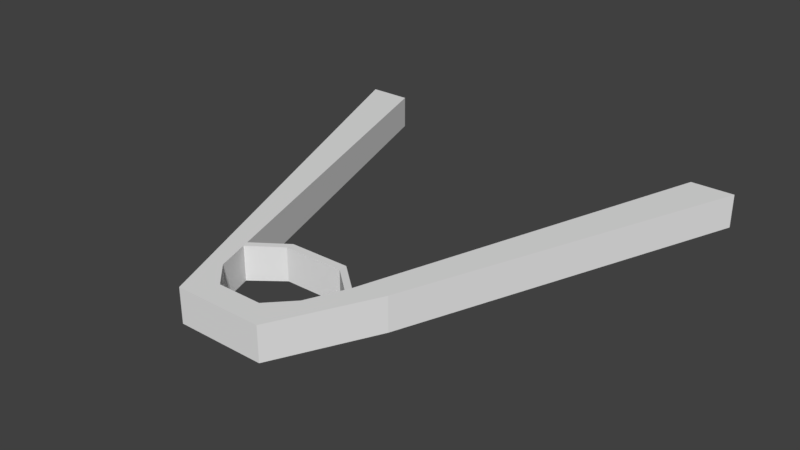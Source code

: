 # Source: torchHolder.blend  (saved by Blender 2.77.0; exported with 4.5.12 LTS)
import bpy
from mathutils import Matrix  # noqa: F401  (used for matrix-valued properties, if any)

bpy.ops.wm.read_factory_settings(use_empty=True)
scene = bpy.context.scene
scene.name = 'Scene'

# ---- collections
col_collection_1 = bpy.data.collections.new('Collection 1'); scene.collection.children.link(col_collection_1)

# ---- world
world_world = bpy.data.worlds.new('World'); scene.world = world_world
world_world.color = (0.05088, 0.05088, 0.05088)
world_world.use_sun_shadow = False
world_world.sun_shadow_jitter_overblur = 0.0
world_world.cycles.sampling_method = 'MANUAL'

# ---- meshes
me_plane_001 = bpy.data.meshes.new('Plane.001')
me_plane_001.from_pydata([(-0.2, -2.0, 0.0), (0.0, -2.0, 0.0), (-1.0, 0.0, 0.0), (-0.8, 0.0, 0.0), (0.8, 0.0, 0.0), (1.0, 0.0, 0.0), (0.2, -2.0, 0.0), (-1.0, 0.0, 0.1548), (-0.2, -2.0, 0.1548), (0.0, -2.0, 0.1548), (-0.8, 0.0, 0.1548), (0.8, 0.0, 0.1548), (1.0, 0.0, 0.1548), (0.2, -2.0, 0.1548), (-0.3055, -1.736, 0.0), (-0.2042, -1.786, 0.0), (-0.3055, -1.736, 0.1548), (-0.2042, -1.786, 0.1548), (0.2024, -1.787, 0.0), (0.3298, -1.74, 0.0), (0.2024, -1.787, 0.1548), (0.3298, -1.74, 0.1548), (-0.2527, -1.868, 0.0), (-0.2527, -1.868, 0.1548), (-0.102, -1.893, 0.0), (-0.102, -1.893, 0.1548), (0.2649, -1.87, 0.0), (0.2649, -1.87, 0.1548), (0.1012, -1.893, 0.0), (0.1012, -1.893, 0.1548), (-0.2637, -1.607, 0.0), (-0.2637, -1.607, 0.1548), (-0.375, -1.563, 0.0), (-0.375, -1.563, 0.1548), (0.2821, -1.608, 0.0), (0.2821, -1.608, 0.1548), (0.4168, -1.566, 0.0), (0.4168, -1.566, 0.1548), (0.1516, -1.495, 0.0), (-0.1216, -1.497, 0.0), (0.1516, -1.495, 0.15), (-0.1216, -1.497, 0.15), (-0.2643, -1.643, 3.419e-15), (-0.2643, -1.643, 0.1548), (0.2816, -1.644, 3.419e-15), (0.2816, -1.644, 0.1548), (0.151, -1.531, 3.419e-15), (-0.1221, -1.533, 3.419e-15), (0.151, -1.531, 0.15), (-0.1221, -1.533, 0.15)], [], [(32, 2, 3, 30), (1, 6, 13, 9, 8, 0), (33, 31, 10, 7), (25, 29, 28, 24), (4, 11, 12, 5), (3, 2, 7, 10), (6, 26, 19, 36, 5, 12, 37, 21, 27, 13), (34, 35, 11, 4), (30, 3, 10, 31), (24, 15, 17, 25), (23, 25, 17, 16), (22, 14, 15, 24), (28, 29, 20, 18), (35, 20, 21, 37), (34, 36, 19, 18), (14, 32, 30, 15), (16, 17, 31, 33), (4, 5, 36, 34), (15, 30, 31, 17), (20, 29, 27, 21), (18, 19, 26, 28), (11, 35, 37, 12), (0, 8, 23, 16, 33, 7, 2, 32, 14, 22), (18, 20, 35, 34), (35, 45, 44, 34), (39, 47, 42, 30), (41, 49, 48, 40), (23, 8, 9, 13, 27, 29, 25), (0, 22, 24, 28, 26, 6, 1), (46, 48, 49, 47), (47, 49, 43, 42), (44, 45, 48, 46), (40, 48, 45, 35), (38, 46, 47, 39), (30, 42, 43, 31), (34, 44, 46, 38), (31, 43, 49, 41), (39, 41, 40, 38), (38, 40, 35, 34), (30, 31, 41, 39)])
_uv = me_plane_001.uv_layers.new(name='UVMap')
_uv.uv.foreach_set('vector', [0.5699, 0.3437, 1.188e-07, 0.5, 1.07e-07, 0.45, 0.5861, 0.3159, 0.7858, 0.03009, 0.7858, 0.06019, 0.7294, 0.06019, 0.7294, 0.03009, 0.7294, 0.0, 0.7858, 0.0, 0.1595, 0.8437, 0.1433, 0.8159, 0.7294, 0.95, 0.7294, 1.0, 0.7858, 0.5397, 0.7858, 0.5071, 0.8423, 0.5071, 0.8423, 0.5397, 0.8423, 0.03211, 0.7858, 0.03211, 0.7858, 0.0, 0.8423, 0.0, 0.9532, 0.502, 1.0, 0.502, 1.0, 0.5407, 0.9532, 0.5407, 0.7858, 0.06019, 0.7858, 0.09587, 0.7858, 0.1316, 0.7858, 0.1794, 0.7858, 0.5799, 0.7294, 0.5799, 0.7294, 0.1794, 0.7294, 0.1316, 0.7294, 0.09587, 0.7294, 0.06019, 0.8423, 0.4234, 0.7858, 0.4234, 0.7858, 0.03211, 0.8423, 0.03211, 0.9552, 0.08194, 0.9552, 0.502, 0.8987, 0.502, 0.8987, 0.08194, 0.9552, 0.0, 0.9552, 0.03526, 0.8987, 0.03526, 0.8987, 2.98e-08, 0.04806, 0.8132, 0.03907, 0.7755, 0.07821, 0.801, 0.0962, 0.8264, 0.6813, 0.3132, 0.6332, 0.3264, 0.6512, 0.301, 0.6903, 0.2755, 0.8423, 0.5071, 0.7858, 0.5071, 0.7858, 0.4705, 0.8423, 0.4705, 0.1429, 0.6795, 0.07776, 0.6994, 0.09469, 0.6675, 0.1582, 0.6458, 0.5865, 0.1795, 0.5712, 0.1458, 0.6347, 0.1675, 0.6516, 0.1994, 0.6332, 0.3264, 0.5699, 0.3437, 0.5861, 0.3159, 0.6512, 0.301, 0.0962, 0.8264, 0.07821, 0.801, 0.1433, 0.8159, 0.1595, 0.8437, 1.188e-08, 0.05, 0.0, 0.0, 0.5712, 0.1458, 0.5865, 0.1795, 0.9552, 0.03526, 0.9552, 0.08194, 0.8987, 0.08194, 0.8987, 0.03526, 0.07776, 0.6994, 0.03888, 0.7247, 0.04734, 0.6838, 0.09469, 0.6675, 0.6516, 0.1994, 0.6347, 0.1675, 0.6821, 0.1838, 0.6905, 0.2247, 0.7294, 0.55, 0.1429, 0.6795, 0.1582, 0.6458, 0.7294, 0.5, 0.8423, 0.0, 0.8987, 0.0, 0.8987, 0.03547, 0.8987, 0.071, 0.8987, 0.1177, 0.8987, 0.5383, 0.8423, 0.5383, 0.8423, 0.1177, 0.8423, 0.071, 0.8423, 0.03547, 0.8423, 0.4705, 0.7858, 0.4705, 0.7858, 0.4234, 0.8423, 0.4234, 0.7858, 0.6359, 0.7858, 0.6278, 0.8423, 0.6278, 0.8423, 0.6359, 0.8996, 0.603, 0.9128, 0.6031, 0.9532, 0.6386, 0.9399, 0.6385, 0.8431, 0.5739, 0.8564, 0.5738, 0.8555, 0.6421, 0.8423, 0.6422, 0.04806, 0.8132, 0.0, 0.8, 0.0, 0.75, 0.0, 0.7, 0.04734, 0.6838, 0.03888, 0.7247, 0.03907, 0.7755, 0.7294, 0.3, 0.6813, 0.3132, 0.6903, 0.2755, 0.6905, 0.2247, 0.6821, 0.1838, 0.7294, 0.2, 0.7294, 0.25, 0.7858, 0.6647, 0.7311, 0.6647, 0.7311, 0.6233, 0.7858, 0.6233, 0.7858, 0.6233, 0.7311, 0.6233, 0.7294, 0.5799, 0.7858, 0.5799, 0.9552, 0.6775, 0.8987, 0.6775, 0.9005, 0.6386, 0.9552, 0.6386, 0.8423, 0.6422, 0.8555, 0.6421, 0.8967, 0.6748, 0.8835, 0.6749, 0.8987, 0.5347, 0.912, 0.5348, 0.9128, 0.6031, 0.8996, 0.603, 0.9532, 0.5407, 0.9653, 0.5407, 0.9653, 0.5794, 0.9532, 0.5794, 0.9399, 0.502, 0.9532, 0.5021, 0.912, 0.5348, 0.8987, 0.5347, 0.8835, 0.5384, 0.8967, 0.5383, 0.8564, 0.5738, 0.8431, 0.5739, 0.8423, 0.5839, 0.7876, 0.5839, 0.7876, 0.5397, 0.8423, 0.5397, 0.8423, 0.6756, 0.7876, 0.6756, 0.7858, 0.6359, 0.8423, 0.6359, 0.8423, 0.6278, 0.7858, 0.6278, 0.7876, 0.5839, 0.8423, 0.5839])
_ca = me_plane_001.color_attributes.new('Col', 'BYTE_COLOR', 'CORNER')
_ca.data.foreach_set('color', [0.09531, 0.09531, 0.09531, 1.0, 0.09531, 0.09531, 0.09531, 1.0, 0.09531, 0.09531, 0.09531, 1.0, 0.09531, 0.09531, 0.09531, 1.0, 0.09531, 0.09531, 0.09531, 1.0, 0.09531, 0.09531, 0.09531, 1.0, 0.09531, 0.09531, 0.09531, 1.0, 0.09531, 0.09531, 0.09531, 1.0, 0.09531, 0.09531, 0.09531, 1.0, 0.09531, 0.09531, 0.09531, 1.0, 0.09531, 0.09531, 0.09531, 1.0, 0.09531, 0.09531, 0.09531, 1.0, 0.09531, 0.09531, 0.09531, 1.0, 0.09531, 0.09531, 0.09531, 1.0, 0.09531, 0.09531, 0.09531, 1.0, 0.09531, 0.09531, 0.09531, 1.0, 0.09531, 0.09531, 0.09531, 1.0, 0.09531, 0.09531, 0.09531, 1.0, 0.09531, 0.09531, 0.09531, 1.0, 0.09531, 0.09531, 0.09531, 1.0, 0.09531, 0.09531, 0.09531, 1.0, 0.09531, 0.09531, 0.09531, 1.0, 0.09531, 0.09531, 0.09531, 1.0, 0.09531, 0.09531, 0.09531, 1.0, 0.09531, 0.09531, 0.09531, 1.0, 0.09531, 0.09531, 0.09531, 1.0, 0.09531, 0.09531, 0.09531, 1.0, 0.09531, 0.09531, 0.09531, 1.0, 0.09531, 0.09531, 0.09531, 1.0, 0.09531, 0.09531, 0.09531, 1.0, 0.09531, 0.09531, 0.09531, 1.0, 0.09531, 0.09531, 0.09531, 1.0, 0.09531, 0.09531, 0.09531, 1.0, 0.09531, 0.09531, 0.09531, 1.0, 0.09531, 0.09531, 0.09531, 1.0, 0.09531, 0.09531, 0.09531, 1.0, 0.09531, 0.09531, 0.09531, 1.0, 0.09531, 0.09531, 0.09531, 1.0, 0.09531, 0.09531, 0.09531, 1.0, 0.09531, 0.09531, 0.09531, 1.0, 0.09531, 0.09531, 0.09531, 1.0, 0.09531, 0.09531, 0.09531, 1.0, 0.09531, 0.09531, 0.09531, 1.0, 0.09531, 0.09531, 0.09531, 1.0, 0.09531, 0.09531, 0.09531, 1.0, 0.09531, 0.09531, 0.09531, 1.0, 0.09531, 0.09531, 0.09531, 1.0, 0.09531, 0.09531, 0.09531, 1.0, 0.09531, 0.09531, 0.09531, 1.0, 0.09531, 0.09531, 0.09531, 1.0, 0.09531, 0.09531, 0.09531, 1.0, 0.09531, 0.09531, 0.09531, 1.0, 0.09531, 0.09531, 0.09531, 1.0, 0.09531, 0.09531, 0.09531, 1.0, 0.09531, 0.09531, 0.09531, 1.0, 0.09531, 0.09531, 0.09531, 1.0, 0.09531, 0.09531, 0.09531, 1.0, 0.09531, 0.09531, 0.09531, 1.0, 0.09531, 0.09531, 0.09531, 1.0, 0.09531, 0.09531, 0.09531, 1.0, 0.09531, 0.09531, 0.09531, 1.0, 0.09531, 0.09531, 0.09531, 1.0, 0.09531, 0.09531, 0.09531, 1.0, 0.09531, 0.09531, 0.09531, 1.0, 0.09531, 0.09531, 0.09531, 1.0, 0.09531, 0.09531, 0.09531, 1.0, 0.09531, 0.09531, 0.09531, 1.0, 0.09531, 0.09531, 0.09531, 1.0, 0.09531, 0.09531, 0.09531, 1.0, 0.09531, 0.09531, 0.09531, 1.0, 0.09531, 0.09531, 0.09531, 1.0, 0.09531, 0.09531, 0.09531, 1.0, 0.09531, 0.09531, 0.09531, 1.0, 0.09531, 0.09531, 0.09531, 1.0, 0.09531, 0.09531, 0.09531, 1.0, 0.09531, 0.09531, 0.09531, 1.0, 0.09531, 0.09531, 0.09531, 1.0, 0.09531, 0.09531, 0.09531, 1.0, 0.09531, 0.09531, 0.09531, 1.0, 0.09531, 0.09531, 0.09531, 1.0, 0.09531, 0.09531, 0.09531, 1.0, 0.09531, 0.09531, 0.09531, 1.0, 0.09531, 0.09531, 0.09531, 1.0, 0.09531, 0.09531, 0.09531, 1.0, 0.09531, 0.09531, 0.09531, 1.0, 0.09531, 0.09531, 0.09531, 1.0, 0.09531, 0.09531, 0.09531, 1.0, 0.09531, 0.09531, 0.09531, 1.0, 0.09531, 0.09531, 0.09531, 1.0, 0.09531, 0.09531, 0.09531, 1.0, 0.09531, 0.09531, 0.09531, 1.0, 0.09531, 0.09531, 0.09531, 1.0, 0.09531, 0.09531, 0.09531, 1.0, 0.09531, 0.09531, 0.09531, 1.0, 0.09531, 0.09531, 0.09531, 1.0, 0.09531, 0.09531, 0.09531, 1.0, 0.09531, 0.09531, 0.09531, 1.0, 0.09531, 0.09531, 0.09531, 1.0, 0.09531, 0.09531, 0.09531, 1.0, 0.09531, 0.09531, 0.09531, 1.0, 0.09531, 0.09531, 0.09531, 1.0, 0.09531, 0.09531, 0.09531, 1.0, 0.09531, 0.09531, 0.09531, 1.0, 0.09531, 0.09531, 0.09531, 1.0, 0.09531, 0.09531, 0.09531, 1.0, 0.09531, 0.09531, 0.09531, 1.0, 0.09531, 0.09531, 0.09531, 1.0, 0.09531, 0.09531, 0.09531, 1.0, 0.09531, 0.09531, 0.09531, 1.0, 0.09531, 0.09531, 0.09531, 1.0, 1.0, 1.0, 1.0, 1.0, 1.0, 1.0, 1.0, 1.0, 1.0, 1.0, 1.0, 1.0, 1.0, 1.0, 1.0, 1.0, 0.09531, 0.09531, 0.09531, 1.0, 0.09531, 0.09531, 0.09531, 1.0, 0.09531, 0.09531, 0.09531, 1.0, 0.09531, 0.09531, 0.09531, 1.0, 0.09531, 0.09531, 0.09531, 1.0, 0.09531, 0.09531, 0.09531, 1.0, 0.09531, 0.09531, 0.09531, 1.0, 0.09531, 0.09531, 0.09531, 1.0, 0.09531, 0.09531, 0.09531, 1.0, 0.09531, 0.09531, 0.09531, 1.0, 0.09531, 0.09531, 0.09531, 1.0, 0.09531, 0.09531, 0.09531, 1.0, 0.09531, 0.09531, 0.09531, 1.0, 0.09531, 0.09531, 0.09531, 1.0, 0.09531, 0.09531, 0.09531, 1.0, 0.09531, 0.09531, 0.09531, 1.0, 0.09531, 0.09531, 0.09531, 1.0, 0.09531, 0.09531, 0.09531, 1.0, 0.09531, 0.09531, 0.09531, 1.0, 0.09531, 0.09531, 0.09531, 1.0, 0.09531, 0.09531, 0.09531, 1.0, 0.09531, 0.09531, 0.09531, 1.0, 0.09531, 0.09531, 0.09531, 1.0, 0.09531, 0.09531, 0.09531, 1.0, 0.09531, 0.09531, 0.09531, 1.0, 0.09531, 0.09531, 0.09531, 1.0, 0.09531, 0.09531, 0.09531, 1.0, 0.09531, 0.09531, 0.09531, 1.0, 0.09531, 0.09531, 0.09531, 1.0, 0.09531, 0.09531, 0.09531, 1.0, 0.09531, 0.09531, 0.09531, 1.0, 0.09531, 0.09531, 0.09531, 1.0, 0.09531, 0.09531, 0.09531, 1.0, 0.09531, 0.09531, 0.09531, 1.0, 0.09531, 0.09531, 0.09531, 1.0, 0.09531, 0.09531, 0.09531, 1.0, 0.09531, 0.09531, 0.09531, 1.0, 0.09531, 0.09531, 0.09531, 1.0, 0.09531, 0.09531, 0.09531, 1.0, 0.09531, 0.09531, 0.09531, 1.0, 0.09531, 0.09531, 0.09531, 1.0, 0.09531, 0.09531, 0.09531, 1.0, 1.0, 1.0, 1.0, 1.0, 1.0, 1.0, 1.0, 1.0, 1.0, 1.0, 1.0, 1.0, 1.0, 1.0, 1.0, 1.0, 0.09531, 0.09531, 0.09531, 1.0, 0.09531, 0.09531, 0.09531, 1.0, 0.09531, 0.09531, 0.09531, 1.0, 0.09531, 0.09531, 0.09531, 1.0, 0.09531, 0.09531, 0.09531, 1.0, 0.09531, 0.09531, 0.09531, 1.0, 0.09531, 0.09531, 0.09531, 1.0, 0.09531, 0.09531, 0.09531, 1.0, 0.09531, 0.09531, 0.09531, 1.0, 0.09531, 0.09531, 0.09531, 1.0, 0.09531, 0.09531, 0.09531, 1.0, 0.09531, 0.09531, 0.09531, 1.0, 0.09531, 0.09531, 0.09531, 1.0, 0.09531, 0.09531, 0.09531, 1.0, 0.09531, 0.09531, 0.09531, 1.0, 0.09531, 0.09531, 0.09531, 1.0, 0.09531, 0.09531, 0.09531, 1.0, 0.09531, 0.09531, 0.09531, 1.0, 0.09531, 0.09531, 0.09531, 1.0, 0.09531, 0.09531, 0.09531, 1.0])
me_plane_001.use_remesh_preserve_volume = False
me_plane_001.use_remesh_preserve_attributes = False
me_plane_001.use_mirror_vertex_groups = False
me_plane_001.update()

# ---- objects
ob_plane = bpy.data.objects.new('Plane', me_plane_001)

# ---- transforms, parenting, visibility, modifiers, constraints
ob_plane.location = (0.0, 0.0, 0.0)
ob_plane.lineart.crease_threshold = 0.0

# ---- collection membership
col_collection_1.objects.link(ob_plane)

# ---- scene / render settings (as saved in the file)
scene.frame_start = 1; scene.frame_end = 250; scene.frame_set(1)
scene.render.engine = 'BLENDER_EEVEE_NEXT'
scene.render.resolution_percentage = 50
scene.render.dither_intensity = 0.0
scene.cycles.use_denoising = False
scene.cycles.samples = 128
scene.cycles.sampling_pattern = 'TABULATED_SOBOL'
scene.cycles.light_sampling_threshold = 0.0
scene.cycles.use_adaptive_sampling = False
scene.cycles.use_light_tree = False
scene.cycles.blur_glossy = 0.0
scene.cycles.sample_clamp_indirect = 0.0
scene.view_settings.view_transform = 'Standard'
bpy.context.view_layer.update()

# ---- added for rendering (the .blend has no active camera and no usable light): camera, sun
cam_auto = bpy.data.cameras.new('AutoCamera')
cam_auto.lens = 50.0
cam_auto.sensor_width = 36.0
cam_auto.clip_end = 1000.0
ob_auto_camera = bpy.data.objects.new('AutoCamera', cam_auto)
scene.collection.objects.link(ob_auto_camera)
ob_auto_camera.location = (2.62084, -4.14501, 2.17406)
ob_auto_camera.rotation_euler = (1.09748, -7.21219e-08, 0.694738)
scene.camera = ob_auto_camera
light_auto_sun = bpy.data.lights.new('AutoSun', 'SUN')
light_auto_sun.energy = 3.0
light_auto_sun.angle = 0.0523599
ob_auto_sun = bpy.data.objects.new('AutoSun', light_auto_sun)
scene.collection.objects.link(ob_auto_sun)
ob_auto_sun.rotation_euler = (0.872665, 0.174533, 0.523599)
bpy.context.view_layer.update()
